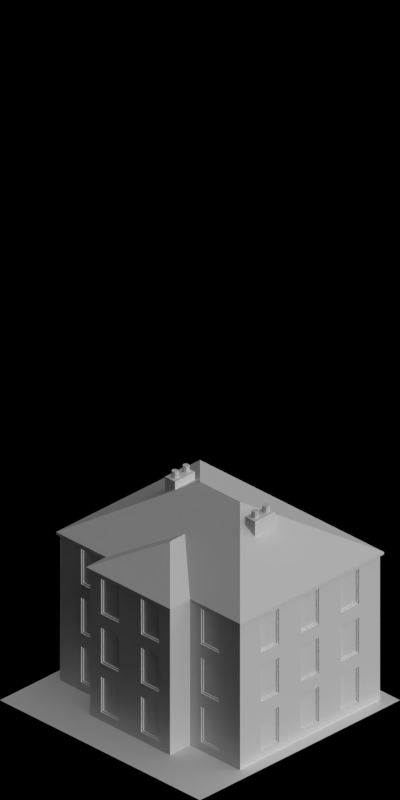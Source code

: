 # Source: 1549-1523.blend  (saved by Blender 2.63.0; exported with 4.5.12 LTS)
import bpy
from mathutils import Matrix  # noqa: F401  (used for matrix-valued properties, if any)

bpy.ops.wm.read_factory_settings(use_empty=True)
scene = bpy.context.scene
scene.name = 'Scene'

# ---- collections
col_collection_1 = bpy.data.collections.new('Collection 1'); scene.collection.children.link(col_collection_1)

# ---- materials (node trees are filled in below, after node groups)
mat_mud_normal = bpy.data.materials.new('Mud_Normal')
mat_shadeless_black = bpy.data.materials.new('Shadeless_Black')
mat_concrete_normalpaving = bpy.data.materials.new('Concrete_NormalPaving')
mat_grass_temperate = bpy.data.materials.new('Grass_Temperate')
mat_brickwall_red1 = bpy.data.materials.new('BrickWall_red1')
mat_glass_opaque = bpy.data.materials.new('Glass_Opaque')
mat_brickwall_beige = bpy.data.materials.new('BrickWall_Beige')
mat_brick_beige2 = bpy.data.materials.new('Brick_Beige2')
mat_special_shadowonlybackground = bpy.data.materials.new('Special_ShadowOnlyBackground')
mat_brick_red4 = bpy.data.materials.new('Brick_Red4')
mat_tiles_red = bpy.data.materials.new('Tiles_Red')

# ---- material node trees

# ---- world
world_world = bpy.data.worlds.new('World'); scene.world = world_world
world_world.color = (0.0, 0.0, 0.0)
world_world.use_sun_shadow = False
world_world.sun_shadow_jitter_overblur = 0.0
world_world.cycles.sampling_method = 'MANUAL'
world_world.cycles.sample_map_resolution = 256
world_world.light_settings.ao_factor = 0.5

# ---- cameras
cam_camera = bpy.data.cameras.new('Camera')
cam_camera.type = 'ORTHO'
cam_camera.clip_start = 0.001
cam_camera.clip_end = 100.0
cam_camera.lens = 35.0
cam_camera.sensor_width = 32.0
cam_camera.sensor_height = 18.0
cam_camera.ortho_scale = 5.656
cam_camera.dof.focus_distance = 0.0
cam_camera.dof.aperture_fstop = 128.0

# ---- lights
light_lamp_004 = bpy.data.lights.new('Lamp.004', 'SUN')
light_lamp_004.transmission_factor = 0.0
light_lamp_004.cutoff_distance = 30.0
light_lamp_004.angle = 1.571
light_lamp_004.energy = 1.0
light_lamp_004.shadow_buffer_clip_start = 1.001
light_lamp_004.shadow_soft_size = 1.0
light_lamp_004.shadow_cascade_max_distance = 1000.0
light_lamp_004.cycles.use_multiple_importance_sampling = False
light_lamp_003 = bpy.data.lights.new('Lamp.003', 'SUN')
light_lamp_003.transmission_factor = 0.0
light_lamp_003.cutoff_distance = 30.0
light_lamp_003.use_shadow = False
light_lamp_003.angle = 1.571
light_lamp_003.energy = 1.0
light_lamp_003.shadow_buffer_clip_start = 1.001
light_lamp_003.shadow_soft_size = 1.0
light_lamp_003.shadow_cascade_max_distance = 1000.0
light_lamp_003.cycles.use_multiple_importance_sampling = False

# ---- meshes
me_plane_017 = bpy.data.meshes.new('Plane.017')
me_plane_017.from_pydata([(1.0, -1.0, 0.0), (-1.0, -1.0, 0.0), (1.0, 1.0, 0.0), (-1.0, 1.0, 0.0), (0.5, -1.0, 0.0), (0.5, 1.0, 0.0), (1.0, 0.3975, 0.0), (-1.0, 0.9, 0.0), (1.0, 0.9, 0.0), (0.5, 0.9, 0.0), (-0.9, 0.9, 0.0), (-0.9, -1.0, 0.0), (-0.9, 1.0, 0.0), (-1.0, 0.3975, 0.0), (0.5, 0.3975, 0.0), (-0.9, -0.9, 0.0), (1.0, -0.9, 0.0), (0.5, -0.9, 0.0), (-1.0, -0.9, 0.0), (0.7, -1.0, 0.0), (0.7, 1.0, 0.0), (0.7, 0.9, 0.0), (0.7, -0.9, 0.0), (1.0, -0.4025, 0.0), (-1.0, -0.4025, 0.0), (0.5, -0.4025, 0.0), (-0.9, -0.4025, 0.0), (0.7, -0.4025, 0.0), (-0.9, 0.3975, 0.0), (0.7, 0.3975, 0.0), (0.5, -0.8, 0.0), (-0.9, -0.8, 0.0), (-1.0, -0.8, 0.0), (1.0, -0.8, 0.0), (0.7, -0.8, 0.0), (1.0, 0.4975, 0.0), (-1.0, 0.4975, 0.0), (0.5, 0.4975, 0.0), (-0.9, 0.4975, 0.0), (0.6, -1.0, 0.0), (0.5, -0.5025, 0.0), (0.7, 0.8, 0.0), (0.9, 1.0, 0.0), (0.9, -0.9, 0.0), (0.9, 0.9, 0.0), (0.9, -0.5025, 0.0), (0.6, -0.5025, 0.0), (0.6, 0.4975, 0.0), (0.6, 0.8, 0.0), (0.6, -0.8, 0.0), (0.6, 0.3975, 0.0), (0.7, 0.4975, 0.0), (0.9, -1.0, 0.0), (1.0, 0.8, 0.0), (-1.0, 0.8, 0.0), (0.5, 0.8, 0.0), (-0.9, 0.8, 0.0), (0.6, 1.0, 0.0), (0.6, -0.9, 0.0), (0.6, -0.4025, 0.0), (0.6, 0.9, 0.0), (0.7, -0.5025, 0.0), (0.9, 0.8, 0.0), (0.9, 0.4975, 0.0), (0.9, -0.8, 0.0), (0.9, -0.4025, 0.0), (0.9, 0.3975, 0.0), (-0.9, -0.5025, 0.0), (-1.0, -0.5025, 0.0), (1.0, -0.5025, 0.0)], [], [(10, 12, 3, 7), (60, 57, 5, 9), (56, 10, 7, 54), (9, 5, 12, 10), (48, 60, 9, 55), (55, 9, 10, 56), (11, 15, 18, 1), (52, 43, 22, 19), (39, 58, 17, 4), (62, 44, 21, 41), (4, 17, 15, 11), (67, 26, 24, 68), (44, 42, 20, 21), (46, 59, 25, 40), (45, 65, 27, 61), (25, 14, 28, 26), (40, 25, 26, 67), (65, 66, 29, 27), (26, 28, 13, 24), (59, 50, 14, 25), (15, 31, 32, 18), (58, 49, 30, 17), (43, 64, 34, 22), (17, 30, 31, 15), (28, 38, 36, 13), (66, 63, 51, 29), (47, 48, 55, 37), (51, 41, 48, 47), (27, 29, 50, 59), (14, 37, 38, 28), (63, 62, 41, 51), (50, 47, 37, 14), (61, 27, 59, 46), (29, 51, 47, 50), (37, 55, 56, 38), (38, 56, 54, 36), (41, 21, 60, 48), (19, 22, 58, 39), (22, 34, 49, 58), (21, 20, 57, 60), (0, 16, 43, 52), (23, 6, 66, 65), (49, 46, 40, 30), (16, 33, 64, 43), (8, 2, 42, 44), (69, 23, 65, 45), (33, 69, 45, 64), (35, 53, 62, 63), (6, 35, 63, 66), (53, 8, 44, 62), (64, 45, 61, 34), (31, 67, 68, 32), (34, 61, 46, 49), (30, 40, 67, 31)])
me_plane_017.polygons.foreach_set('material_index', [0, 0, 0, 0, 0, 1, 0, 0, 0, 0, 0, 0, 0, 0, 0, 1, 1, 0, 0, 1, 0, 0, 0, 1, 0, 0, 0, 0, 1, 1, 0, 0, 0, 0, 1, 0, 0, 0, 0, 0, 0, 0, 0, 0, 0, 0, 0, 0, 0, 0, 0, 0, 0, 1])
me_plane_017.materials.append(mat_mud_normal)
me_plane_017.materials.append(mat_shadeless_black)
me_plane_017.use_remesh_preserve_volume = False
me_plane_017.use_remesh_preserve_attributes = False
me_plane_017.use_mirror_vertex_groups = False
me_plane_017.update()
me_plane_016 = bpy.data.meshes.new('Plane.016')
me_plane_016.from_pydata([(1.0, -1.0, 0.0), (-1.0, -1.0, 0.0), (1.0, 1.0, 0.0), (-1.0, 1.0, 0.0), (0.5, -1.0, 0.0), (0.5, 1.0, 0.0), (1.0, 0.3975, 0.0), (-1.0, 0.9, 0.0), (1.0, 0.9, 0.0), (0.5, 0.9, 0.0), (-0.9, 0.9, 0.0), (-0.9, -1.0, 0.0), (-0.9, 1.0, 0.0), (-1.0, 0.3975, 0.0), (0.5, 0.3975, 0.0), (-0.9, -0.9, 0.0), (1.0, -0.9, 0.0), (0.5, -0.9, 0.0), (-1.0, -0.9, 0.0), (0.7, -1.0, 0.0), (0.7, 1.0, 0.0), (0.7, 0.9, 0.0), (0.7, -0.9, 0.0), (1.0, -0.4025, 0.0), (-1.0, -0.4025, 0.0), (0.5, -0.4025, 0.0), (-0.9, -0.4025, 0.0), (0.7, -0.4025, 0.0), (-0.9, 0.3975, 0.0), (0.7, 0.3975, 0.0), (0.5, -0.8, 0.0), (-0.9, -0.8, 0.0), (-1.0, -0.8, 0.0), (1.0, -0.8, 0.0), (0.7, -0.8, 0.0), (1.0, 0.4975, 0.0), (-1.0, 0.4975, 0.0), (0.5, 0.4975, 0.0), (-0.9, 0.4975, 0.0), (0.6, -1.0, 0.0), (0.5, -0.5025, 0.0), (0.7, 0.8, 0.0), (0.9, 1.0, 0.0), (0.9, -0.9, 0.0), (0.9, 0.9, 0.0), (0.9, -0.5025, 0.0), (0.6, -0.5025, 0.0), (0.6, 0.4975, 0.0), (0.6, 0.8, 0.0), (0.6, -0.8, 0.0), (0.6, 0.3975, 0.0), (0.7, 0.4975, 0.0), (0.9, -1.0, 0.0), (1.0, 0.8, 0.0), (-1.0, 0.8, 0.0), (0.5, 0.8, 0.0), (-0.9, 0.8, 0.0), (0.6, 1.0, 0.0), (0.6, -0.9, 0.0), (0.6, -0.4025, 0.0), (0.6, 0.9, 0.0), (0.7, -0.5025, 0.0), (0.9, 0.8, 0.0), (0.9, 0.4975, 0.0), (0.9, -0.8, 0.0), (0.9, -0.4025, 0.0), (0.9, 0.3975, 0.0), (-0.9, -0.5025, 0.0), (-1.0, -0.5025, 0.0), (1.0, -0.5025, 0.0)], [], [(10, 12, 3, 7), (60, 57, 5, 9), (56, 10, 7, 54), (9, 5, 12, 10), (48, 60, 9, 55), (55, 9, 10, 56), (11, 15, 18, 1), (52, 43, 22, 19), (39, 58, 17, 4), (62, 44, 21, 41), (4, 17, 15, 11), (67, 26, 24, 68), (44, 42, 20, 21), (46, 59, 25, 40), (45, 65, 27, 61), (25, 14, 28, 26), (40, 25, 26, 67), (65, 66, 29, 27), (26, 28, 13, 24), (59, 50, 14, 25), (15, 31, 32, 18), (58, 49, 30, 17), (43, 64, 34, 22), (17, 30, 31, 15), (28, 38, 36, 13), (66, 63, 51, 29), (47, 48, 55, 37), (51, 41, 48, 47), (27, 29, 50, 59), (14, 37, 38, 28), (63, 62, 41, 51), (50, 47, 37, 14), (61, 27, 59, 46), (29, 51, 47, 50), (37, 55, 56, 38), (38, 56, 54, 36), (41, 21, 60, 48), (19, 22, 58, 39), (22, 34, 49, 58), (21, 20, 57, 60), (0, 16, 43, 52), (23, 6, 66, 65), (49, 46, 40, 30), (16, 33, 64, 43), (8, 2, 42, 44), (69, 23, 65, 45), (33, 69, 45, 64), (35, 53, 62, 63), (6, 35, 63, 66), (53, 8, 44, 62), (64, 45, 61, 34), (31, 67, 68, 32), (34, 61, 46, 49), (30, 40, 67, 31)])
me_plane_016.polygons.foreach_set('material_index', [0, 0, 0, 0, 0, 1, 0, 0, 0, 2, 0, 0, 0, 0, 0, 1, 1, 0, 0, 1, 0, 0, 2, 1, 0, 0, 0, 2, 1, 1, 2, 0, 0, 0, 1, 0, 2, 0, 2, 0, 0, 0, 0, 0, 0, 0, 0, 0, 0, 0, 2, 0, 2, 1])
me_plane_016.materials.append(mat_concrete_normalpaving)
me_plane_016.materials.append(mat_shadeless_black)
me_plane_016.materials.append(mat_mud_normal)
me_plane_016.use_remesh_preserve_volume = False
me_plane_016.use_remesh_preserve_attributes = False
me_plane_016.use_mirror_vertex_groups = False
me_plane_016.update()
me_plane_012 = bpy.data.meshes.new('Plane.012')
me_plane_012.from_pydata([(1.0, -1.0, 0.0), (-1.0, -1.0, 0.0), (1.0, 1.0, 0.0), (-1.0, 1.0, 0.0), (0.5, -1.0, 0.0), (0.5, 1.0, 0.0), (1.0, 0.3975, 0.0), (-1.0, 0.9, 0.0), (1.0, 0.9, 0.0), (0.5, 0.9, 0.0), (-0.9, 0.9, 0.0), (-0.9, -1.0, 0.0), (-0.9, 1.0, 0.0), (-1.0, 0.3975, 0.0), (0.5, 0.3975, 0.0), (-0.9, -0.9, 0.0), (1.0, -0.9, 0.0), (0.5, -0.9, 0.0), (-1.0, -0.9, 0.0), (0.7, -1.0, 0.0), (0.7, 1.0, 0.0), (0.7, 0.9, 0.0), (0.7, -0.9, 0.0), (1.0, -0.4025, 0.0), (-1.0, -0.4025, 0.0), (0.5, -0.4025, 0.0), (-0.9, -0.4025, 0.0), (0.7, -0.4025, 0.0), (-0.9, 0.3975, 0.0), (0.7, 0.3975, 0.0), (0.5, -0.8, 0.0), (-0.9, -0.8, 0.0), (-1.0, -0.8, 0.0), (1.0, -0.8, 0.0), (0.7, -0.8, 0.0), (1.0, 0.4975, 0.0), (-1.0, 0.4975, 0.0), (0.5, 0.4975, 0.0), (-0.9, 0.4975, 0.0), (0.6, -1.0, 0.0), (0.5, -0.5025, 0.0), (0.7, 0.8, 0.0), (0.9, 1.0, 0.0), (0.9, -0.9, 0.0), (0.9, 0.9, 0.0), (0.9, -0.5025, 0.0), (0.6, -0.5025, 0.0), (0.6, 0.4975, 0.0), (0.6, 0.8, 0.0), (0.6, -0.8, 0.0), (0.6, 0.3975, 0.0), (0.7, 0.4975, 0.0), (0.9, -1.0, 0.0), (1.0, 0.8, 0.0), (-1.0, 0.8, 0.0), (0.5, 0.8, 0.0), (-0.9, 0.8, 0.0), (0.6, 1.0, 0.0), (0.6, -0.9, 0.0), (0.6, -0.4025, 0.0), (0.6, 0.9, 0.0), (0.7, -0.5025, 0.0), (0.9, 0.8, 0.0), (0.9, 0.4975, 0.0), (0.9, -0.8, 0.0), (0.9, -0.4025, 0.0), (0.9, 0.3975, 0.0), (-0.9, -0.5025, 0.0), (-1.0, -0.5025, 0.0), (1.0, -0.5025, 0.0)], [], [(10, 12, 3, 7), (60, 57, 5, 9), (56, 10, 7, 54), (9, 5, 12, 10), (48, 60, 9, 55), (55, 9, 10, 56), (11, 15, 18, 1), (52, 43, 22, 19), (39, 58, 17, 4), (62, 44, 21, 41), (4, 17, 15, 11), (67, 26, 24, 68), (44, 42, 20, 21), (46, 59, 25, 40), (45, 65, 27, 61), (25, 14, 28, 26), (40, 25, 26, 67), (65, 66, 29, 27), (26, 28, 13, 24), (59, 50, 14, 25), (15, 31, 32, 18), (58, 49, 30, 17), (43, 64, 34, 22), (17, 30, 31, 15), (28, 38, 36, 13), (66, 63, 51, 29), (47, 48, 55, 37), (51, 41, 48, 47), (27, 29, 50, 59), (14, 37, 38, 28), (63, 62, 41, 51), (50, 47, 37, 14), (61, 27, 59, 46), (29, 51, 47, 50), (37, 55, 56, 38), (38, 56, 54, 36), (41, 21, 60, 48), (19, 22, 58, 39), (22, 34, 49, 58), (21, 20, 57, 60), (0, 16, 43, 52), (23, 6, 66, 65), (49, 46, 40, 30), (16, 33, 64, 43), (8, 2, 42, 44), (69, 23, 65, 45), (33, 69, 45, 64), (35, 53, 62, 63), (6, 35, 63, 66), (53, 8, 44, 62), (64, 45, 61, 34), (31, 67, 68, 32), (34, 61, 46, 49), (30, 40, 67, 31)])
me_plane_012.polygons.foreach_set('material_index', [0, 0, 0, 0, 0, 1, 0, 0, 0, 2, 0, 0, 0, 0, 0, 1, 1, 0, 0, 1, 0, 0, 2, 1, 0, 0, 0, 2, 1, 1, 2, 0, 0, 0, 1, 0, 2, 0, 2, 0, 0, 0, 0, 0, 0, 0, 0, 0, 0, 0, 2, 0, 2, 1])
me_plane_012.materials.append(mat_concrete_normalpaving)
me_plane_012.materials.append(mat_shadeless_black)
me_plane_012.materials.append(mat_grass_temperate)
me_plane_012.use_remesh_preserve_volume = False
me_plane_012.use_remesh_preserve_attributes = False
me_plane_012.use_mirror_vertex_groups = False
me_plane_012.update()
me_plane_010 = bpy.data.meshes.new('Plane.010')
me_plane_010.from_pydata([(0.03, 0.17, 0.0), (5.471e-07, 0.17, 0.0), (0.03, -0.03, 0.0), (4.644e-07, -0.03, 0.0), (4.644e-07, -0.03, 0.4), (0.03, -0.03, 0.4), (5.471e-07, 0.17, 0.4), (0.03, 0.17, 0.4)], [], [(1, 3, 2, 0), (3, 1, 6, 4), (4, 5, 2, 3), (5, 7, 0, 2), (6, 7, 5, 4), (6, 1, 0, 7)])
me_plane_010.materials.append(mat_brickwall_red1)
me_plane_010.use_remesh_preserve_volume = False
me_plane_010.use_remesh_preserve_attributes = False
me_plane_010.use_mirror_vertex_groups = False
me_plane_010.update()
me_plane_003 = bpy.data.meshes.new('Plane.003')
me_plane_003.from_pydata([(0.4, -0.03, -2.235e-08), (1.808e-07, -0.03, -2.235e-08), (1.788e-07, 5.96e-07, -2.235e-08), (0.4, 5.937e-07, -2.235e-08), (0.4, -0.03, 0.4), (1.808e-07, -0.03, 0.4), (1.788e-07, 5.96e-07, 0.4), (0.4, 5.937e-07, 0.4), (0.1, -0.03, 0.4), (0.1, -0.03, -2.235e-08), (0.1, 5.949e-07, 0.4), (0.1, 5.949e-07, -2.235e-08), (0.3, 5.949e-07, 0.06), (0.3, -0.03, 0.06), (0.4, -0.03, 0.06), (0.1, 5.949e-07, 0.06), (0.1, -0.03, 0.37), (0.1, 5.949e-07, 0.37), (0.3, -0.03, 0.37), (0.3, 5.949e-07, 0.37), (0.28, -0.009999, 0.08), (0.12, -0.009999, 0.08), (0.12, -0.009999, 0.35), (0.28, -0.009999, 0.35), (1.808e-07, -0.03, 0.37), (0.4, -0.03, 0.37), (1.788e-07, 5.96e-07, 0.37), (0.4, 5.937e-07, 0.37), (0.3, 5.949e-07, -2.235e-08), (0.3, -0.03, 0.4), (0.3, 5.949e-07, 0.4), (0.3, -0.03, -2.235e-08), (0.29, 9.502e-07, 0.07), (0.11, 9.524e-07, 0.07), (0.11, 9.524e-07, 0.36), (0.29, 9.502e-07, 0.36), (0.29, -0.009999, 0.07), (0.11, -0.009999, 0.07), (0.11, -0.009999, 0.36), (0.29, -0.009999, 0.36), (0.1, -0.03, 0.06), (0.4, 5.937e-07, 0.06), (1.788e-07, 5.96e-07, 0.06), (1.808e-07, -0.03, 0.06), (0.28, -0.02, 0.08), (0.12, -0.02, 0.08), (0.12, -0.02, 0.35), (0.28, -0.02, 0.35)], [], [(40, 43, 1, 9), (43, 42, 2, 1), (12, 41, 3, 28), (41, 14, 0, 3), (9, 1, 2, 11), (10, 6, 5, 8), (13, 40, 9, 31), (42, 15, 11, 2), (31, 9, 11, 28), (30, 10, 8, 29), (5, 6, 26, 24), (0, 31, 28, 3), (7, 30, 29, 4), (8, 5, 24, 16), (14, 13, 31, 0), (4, 29, 18, 25), (15, 12, 28, 11), (7, 4, 25, 27), (29, 8, 16, 18), (10, 30, 19, 17), (30, 7, 27, 19), (6, 10, 17, 26), (32, 33, 37, 36), (32, 35, 19, 12), (24, 26, 42, 43), (44, 47, 23, 20), (23, 22, 38, 39), (26, 17, 15, 42), (37, 38, 22, 21), (12, 15, 33, 32), (25, 18, 13, 14), (18, 16, 40, 13), (16, 24, 43, 40), (21, 22, 46, 45), (19, 27, 41, 12), (15, 17, 34, 33), (27, 25, 14, 41), (39, 38, 34, 35), (20, 21, 45, 44), (35, 34, 17, 19), (36, 39, 35, 32), (47, 46, 22, 23), (46, 47, 44, 45), (36, 37, 21, 20), (33, 34, 38, 37), (20, 23, 39, 36)])
me_plane_003.polygons.foreach_set('material_index', [0, 0, 0, 0, 0, 0, 0, 0, 0, 0, 0, 0, 0, 0, 0, 0, 0, 0, 0, 0, 0, 0, 0, 0, 0, 0, 0, 0, 0, 0, 0, 0, 0, 0, 0, 0, 0, 0, 0, 0, 0, 0, 1, 0, 0, 0])
me_plane_003.materials.append(mat_brickwall_red1)
me_plane_003.materials.append(mat_glass_opaque)
me_plane_003.use_remesh_preserve_volume = False
me_plane_003.use_remesh_preserve_attributes = False
me_plane_003.use_mirror_vertex_groups = False
me_plane_003.update()
me_plane_008 = bpy.data.meshes.new('Plane.008')
me_plane_008.from_pydata([(0.4, -0.03, -2.235e-08), (1.808e-07, -0.03, -2.235e-08), (1.788e-07, 5.96e-07, -2.235e-08), (0.4, 5.937e-07, -2.235e-08), (0.4, -0.03, 0.4), (1.808e-07, -0.03, 0.4), (1.788e-07, 5.96e-07, 0.4), (0.4, 5.937e-07, 0.4), (0.1, -0.03, 0.4), (0.1, -0.03, -2.235e-08), (0.1, 5.949e-07, 0.4), (0.1, 5.949e-07, -2.235e-08), (0.3, 5.949e-07, 0.06), (0.3, -0.03, 0.06), (0.4, -0.03, 0.06), (0.1, 5.949e-07, 0.06), (0.1, -0.03, 0.37), (0.1, 5.949e-07, 0.37), (0.3, -0.03, 0.37), (0.3, 5.949e-07, 0.37), (0.28, -0.009999, 0.08), (0.12, -0.009999, 0.08), (0.12, -0.009999, 0.35), (0.28, -0.009999, 0.35), (1.808e-07, -0.03, 0.37), (0.4, -0.03, 0.37), (1.788e-07, 5.96e-07, 0.37), (0.4, 5.937e-07, 0.37), (0.3, 5.949e-07, -2.235e-08), (0.3, -0.03, 0.4), (0.3, 5.949e-07, 0.4), (0.3, -0.03, -2.235e-08), (0.29, 9.502e-07, 0.07), (0.11, 9.524e-07, 0.07), (0.11, 9.524e-07, 0.36), (0.29, 9.502e-07, 0.36), (0.29, -0.009999, 0.07), (0.11, -0.009999, 0.07), (0.11, -0.009999, 0.36), (0.29, -0.009999, 0.36), (0.1, -0.03, 0.06), (0.4, 5.937e-07, 0.06), (1.788e-07, 5.96e-07, 0.06), (1.808e-07, -0.03, 0.06), (0.28, -0.02, 0.08), (0.12, -0.02, 0.08), (0.12, -0.02, 0.35), (0.28, -0.02, 0.35)], [], [(40, 43, 1, 9), (43, 42, 2, 1), (12, 41, 3, 28), (41, 14, 0, 3), (9, 1, 2, 11), (10, 6, 5, 8), (13, 40, 9, 31), (42, 15, 11, 2), (31, 9, 11, 28), (30, 10, 8, 29), (5, 6, 26, 24), (0, 31, 28, 3), (7, 30, 29, 4), (8, 5, 24, 16), (14, 13, 31, 0), (4, 29, 18, 25), (15, 12, 28, 11), (7, 4, 25, 27), (29, 8, 16, 18), (10, 30, 19, 17), (30, 7, 27, 19), (6, 10, 17, 26), (32, 33, 37, 36), (32, 35, 19, 12), (24, 26, 42, 43), (44, 47, 23, 20), (23, 22, 38, 39), (26, 17, 15, 42), (37, 38, 22, 21), (12, 15, 33, 32), (25, 18, 13, 14), (18, 16, 40, 13), (16, 24, 43, 40), (21, 22, 46, 45), (19, 27, 41, 12), (15, 17, 34, 33), (27, 25, 14, 41), (39, 38, 34, 35), (20, 21, 45, 44), (35, 34, 17, 19), (36, 39, 35, 32), (47, 46, 22, 23), (46, 47, 44, 45), (36, 37, 21, 20), (33, 34, 38, 37), (20, 23, 39, 36)])
me_plane_008.polygons.foreach_set('material_index', [0, 0, 0, 0, 0, 0, 0, 0, 0, 0, 0, 0, 0, 0, 0, 0, 0, 0, 0, 0, 0, 0, 0, 0, 0, 0, 0, 0, 0, 0, 0, 0, 0, 0, 0, 0, 0, 0, 0, 0, 0, 0, 1, 0, 0, 0])
me_plane_008.materials.append(mat_brickwall_beige)
me_plane_008.materials.append(mat_glass_opaque)
me_plane_008.use_remesh_preserve_volume = False
me_plane_008.use_remesh_preserve_attributes = False
me_plane_008.use_mirror_vertex_groups = False
me_plane_008.update()
me_plane_009 = bpy.data.meshes.new('Plane.009')
me_plane_009.from_pydata([(0.1, -0.03, -5.96e-08), (0.1, 7.47e-08, -5.96e-08), (0.03, -0.03, -5.96e-08), (0.03, 6.427e-08, -5.96e-08), (-5.364e-07, -0.03, -5.96e-08), (-5.439e-07, 5.806e-08, -5.96e-08), (0.03, -0.1, -5.96e-08), (-5.215e-07, -0.1, -5.96e-08), (-5.215e-07, -0.1, 0.4), (0.03, -0.1, 0.4), (-5.439e-07, 5.806e-08, 0.4), (-5.364e-07, -0.03, 0.4), (0.03, 6.427e-08, 0.4), (0.03, -0.03, 0.4), (0.1, 7.47e-08, 0.4), (0.1, -0.03, 0.4)], [], [(1, 3, 2, 0), (3, 5, 4, 2), (4, 7, 6, 2), (10, 11, 4, 5), (14, 12, 3, 1), (7, 4, 11, 8), (13, 15, 0, 2), (12, 10, 5, 3), (1, 0, 15, 14), (8, 9, 6, 7), (9, 13, 2, 6), (11, 13, 9, 8), (12, 13, 11, 10), (14, 15, 13, 12)])
me_plane_009.materials.append(mat_brick_beige2)
me_plane_009.use_remesh_preserve_volume = False
me_plane_009.use_remesh_preserve_attributes = False
me_plane_009.use_mirror_vertex_groups = False
me_plane_009.update()
me_plane_015 = bpy.data.meshes.new('Plane.015')
me_plane_015.from_pydata([(1.0, -1.0, 0.0), (-1.0, -1.0, 0.0), (1.0, 1.0, 0.0), (-1.0, 1.0, 0.0)], [], [(0, 2, 3, 1)])
me_plane_015.materials.append(mat_special_shadowonlybackground)
me_plane_015.use_remesh_preserve_volume = False
me_plane_015.use_remesh_preserve_attributes = False
me_plane_015.use_mirror_vertex_groups = False
me_plane_015.update()
me_plane = bpy.data.meshes.new('Plane')
me_plane.from_pydata([(0.67, -0.87, 0.01), (-0.67, -0.87, 0.01), (0.67, 0.87, 0.01), (-0.67, 0.87, 0.01), (0.67, -0.87, -0.02), (-0.67, -0.87, -0.02), (0.67, 0.87, -0.02), (-0.67, 0.87, -0.02), (-0.67, -0.37, 0.01), (0.67, -0.37, 0.01), (-0.67, -0.37, -0.02), (0.67, -0.37, -0.02), (-0.67, 0.37, -0.02), (-0.67, 0.37, 0.01), (0.67, 0.37, -0.02), (0.67, 0.37, 0.01), (0.87, -0.37, 0.01), (0.87, -0.37, -0.02), (0.87, 0.37, -0.02), (0.87, 0.37, 0.01)], [], [(9, 0, 1, 8), (11, 10, 5, 4), (4, 5, 1, 0), (2, 3, 7, 6), (8, 1, 5, 10), (15, 2, 6, 14), (15, 9, 8, 13), (14, 12, 10, 11), (13, 8, 10, 12), (0, 9, 11, 4), (19, 16, 9, 15), (6, 7, 12, 14), (2, 15, 13, 3), (3, 13, 12, 7), (16, 17, 11, 9), (16, 19, 18, 17), (14, 11, 17, 18), (15, 14, 18, 19)])
me_plane.use_remesh_preserve_volume = False
me_plane.use_remesh_preserve_attributes = False
me_plane.use_mirror_vertex_groups = False
me_plane.update()
me_cube = bpy.data.meshes.new('Cube')
me_cube.from_pydata([(-0.1, -0.05, 2.3), (-0.1, 0.05, 2.3), (0.1, 0.05, 2.3), (0.1, -0.05, 2.3), (-0.1, -0.05, 2.8), (-0.1, 0.05, 2.8), (0.1, 0.05, 2.8), (0.1, -0.05, 2.8), (-0.06, 0.025, 2.8), (-0.06, 0.025, 2.85), (-0.04232, 0.01768, 2.8), (-0.04232, 0.01768, 2.85), (-0.035, -1.093e-09, 2.8), (-0.035, -1.093e-09, 2.85), (-0.04232, -0.01768, 2.8), (-0.04232, -0.01768, 2.85), (-0.06, -0.025, 2.8), (-0.06, -0.025, 2.85), (-0.07768, -0.01768, 2.8), (-0.07768, -0.01768, 2.85), (-0.085, 2.981e-10, 2.8), (-0.085, 2.981e-10, 2.85), (-0.07768, 0.01768, 2.8), (-0.07768, 0.01768, 2.85), (0.05, 0.025, 2.8), (0.05, 0.025, 2.85), (0.06768, 0.01768, 2.8), (0.06768, 0.01768, 2.85), (0.075, -1.093e-09, 2.8), (0.075, -1.093e-09, 2.85), (0.06768, -0.01768, 2.8), (0.06768, -0.01768, 2.85), (0.05, -0.025, 2.8), (0.05, -0.025, 2.85), (0.03232, -0.01768, 2.8), (0.03232, -0.01768, 2.85), (0.025, 2.981e-10, 2.8), (0.025, 2.981e-10, 2.85), (0.03232, 0.01768, 2.8), (0.03232, 0.01768, 2.85)], [], [(4, 5, 1, 0), (5, 6, 2, 1), (6, 7, 3, 2), (7, 4, 0, 3), (0, 1, 2, 3), (7, 6, 5, 4), (8, 9, 11, 10), (10, 11, 13, 12), (12, 13, 15, 14), (14, 15, 17, 16), (16, 17, 19, 18), (18, 19, 21, 20), (11, 9, 23, 21, 19, 17, 15, 13), (22, 23, 9, 8), (20, 21, 23, 22), (8, 10, 12, 14, 16, 18, 20, 22), (24, 25, 27, 26), (26, 27, 29, 28), (28, 29, 31, 30), (30, 31, 33, 32), (32, 33, 35, 34), (34, 35, 37, 36), (27, 25, 39, 37, 35, 33, 31, 29), (38, 39, 25, 24), (36, 37, 39, 38), (24, 26, 28, 30, 32, 34, 36, 38)])
me_cube.polygons.foreach_set('material_index', [0, 0, 0, 0, 0, 0, 1, 1, 1, 1, 1, 1, 1, 1, 1, 1, 1, 1, 1, 1, 1, 1, 1, 1, 1, 1])
me_cube.materials.append(mat_brickwall_red1)
me_cube.materials.append(mat_brick_red4)
me_cube.use_remesh_preserve_volume = False
me_cube.use_remesh_preserve_attributes = False
me_cube.use_mirror_vertex_groups = False
me_cube.update()
me_plane_007 = bpy.data.meshes.new('Plane.007')
me_plane_007.from_pydata([(0.72, -0.92, -0.01), (-0.72, -0.92, -0.01), (0.72, 0.92, -0.01), (-0.72, 0.92, -0.01), (6.04e-09, -0.92, -0.01), (-6.04e-09, 0.92, -0.01), (-0.72, 0.92, 0.01), (0.72, 0.92, 0.01), (-0.72, -0.92, 0.01), (0.72, -0.92, 0.01), (-6.04e-09, 0.92, 0.01), (6.04e-09, -0.92, 0.01), (0.92, 6.564e-08, -0.01), (0.0, -1.947e-07, 0.2), (0.92, 0.42, -0.01), (0.92, -0.42, -0.01), (-2.265e-08, 0.42, -0.01), (2.265e-08, -0.42, -0.01), (0.92, 0.42, 0.01), (0.92, -0.42, 0.01), (-2.265e-08, 0.42, 0.01), (2.265e-08, -0.42, 0.01), (0.92, 6.564e-08, 0.01), (0.0, -1.947e-07, 0.22), (0.5, 9.735e-08, 0.2), (0.5, -0.42, -0.01), (0.5, 0.42, -0.01), (0.5, -0.42, 0.01), (0.5, 0.42, 0.01), (0.5, 9.735e-08, 0.22), (-0.72, 0.2, -0.01), (0.72, 0.2, -0.01), (-6.04e-08, 0.2, 0.4), (0.72, 0.2, 0.01), (-0.72, 0.2, 0.01), (-6.04e-08, 0.2, 0.42), (-0.72, -0.2, -0.01), (6.04e-08, -0.2, 0.4), (-0.72, -0.2, 0.01), (6.04e-08, -0.2, 0.42), (0.72, -0.2, -0.01), (0.72, -0.2, 0.01)], [], [(4, 1, 37), (40, 0, 37), (38, 8, 39), (41, 39, 9), (36, 1, 8, 38), (10, 7, 2, 5), (5, 3, 6, 10), (4, 0, 9, 11), (11, 8, 1, 4), (31, 2, 7, 33), (25, 17, 13, 24), (24, 13, 16, 26), (29, 28, 20, 23), (27, 29, 23, 21), (26, 16, 20, 28), (22, 19, 15, 12), (12, 14, 18, 22), (13, 17, 21, 23), (23, 20, 16, 13), (25, 15, 19, 27), (25, 24, 15), (12, 24, 14), (22, 18, 29), (22, 29, 19), (14, 26, 28, 18), (17, 25, 27, 21), (18, 28, 29), (24, 26, 14), (29, 27, 19), (24, 12, 15), (5, 32, 3), (31, 32, 2), (10, 6, 35), (10, 35, 7), (3, 30, 34, 6), (40, 31, 33, 41), (32, 37, 36, 30), (31, 40, 37, 32), (35, 34, 38, 39), (33, 35, 39, 41), (30, 36, 38, 34), (0, 40, 41, 9), (1, 36, 37), (8, 11, 39), (32, 30, 3), (39, 11, 9), (6, 34, 35), (35, 33, 7), (0, 4, 37), (32, 5, 2)])
me_plane_007.materials.append(mat_tiles_red)
me_plane_007.use_remesh_preserve_volume = False
me_plane_007.use_remesh_preserve_attributes = False
me_plane_007.use_mirror_vertex_groups = False
me_plane_007.update()

# ---- objects
ob_plane_051 = bpy.data.objects.new('Plane.051', me_plane_017)
ob_plane_041 = bpy.data.objects.new('Plane.041', me_plane_016)
ob_plane_034 = bpy.data.objects.new('Plane.034', me_plane_012)
ob_plane_049 = bpy.data.objects.new('Plane.049', me_plane_010)
ob_plane_048 = bpy.data.objects.new('Plane.048', me_plane_010)
ob_plane_047 = bpy.data.objects.new('Plane.047', me_plane_003)
ob_plane_046 = bpy.data.objects.new('Plane.046', me_plane_008)
ob_plane_045 = bpy.data.objects.new('Plane.045', me_plane_009)
ob_plane_044 = bpy.data.objects.new('Plane.044', me_plane_009)
ob_plane_043 = bpy.data.objects.new('Plane.043', me_plane_009)
ob_plane_042 = bpy.data.objects.new('Plane.042', me_plane_015)
ob_plane_040 = bpy.data.objects.new('Plane.040', me_plane)
ob_plane_039 = bpy.data.objects.new('Plane.039', me_plane_009)
ob_plane_038 = bpy.data.objects.new('Plane.038', me_plane_008)
ob_plane_037 = bpy.data.objects.new('Plane.037', me_plane_008)
ob_plane_036 = bpy.data.objects.new('Plane.036', me_plane_008)
ob_plane_035 = bpy.data.objects.new('Plane.035', me_plane_008)
ob_plane_033 = bpy.data.objects.new('Plane.033', me_plane)
ob_plane_032 = bpy.data.objects.new('Plane.032', me_plane)
ob_plane_031 = bpy.data.objects.new('Plane.031', me_plane)
ob_plane_015 = bpy.data.objects.new('Plane.015', me_plane)
ob_plane_030 = bpy.data.objects.new('Plane.030', me_plane_008)
ob_plane_029 = bpy.data.objects.new('Plane.029', me_plane_008)
ob_plane_028 = bpy.data.objects.new('Plane.028', me_plane_008)
ob_plane_027 = bpy.data.objects.new('Plane.027', me_plane_008)
ob_plane_026 = bpy.data.objects.new('Plane.026', me_plane_009)
ob_plane_025 = bpy.data.objects.new('Plane.025', me_plane)
ob_plane_023 = bpy.data.objects.new('Plane.023', me_plane)
ob_plane_022 = bpy.data.objects.new('Plane.022', me_plane_015)
ob_plane_021 = bpy.data.objects.new('Plane.021', me_plane_009)
ob_plane_019 = bpy.data.objects.new('Plane.019', me_plane_009)
ob_plane_016 = bpy.data.objects.new('Plane.016', me_plane_009)
ob_plane_014 = bpy.data.objects.new('Plane.014', me_plane_008)
ob_plane_013 = bpy.data.objects.new('Plane.013', me_plane_003)
ob_plane_012 = bpy.data.objects.new('Plane.012', me_plane_010)
ob_plane_011 = bpy.data.objects.new('Plane.011', me_plane_010)
ob_plane_009 = bpy.data.objects.new('Plane.009', me_plane_010)
ob_plane_007 = bpy.data.objects.new('Plane.007', me_plane_010)
ob_plane_006 = bpy.data.objects.new('Plane.006', me_plane_003)
ob_plane_004 = bpy.data.objects.new('Plane.004', me_plane_008)
ob_cube_001 = bpy.data.objects.new('Cube.001', me_cube)
ob_cube = bpy.data.objects.new('Cube', me_cube)
ob_plane_024 = bpy.data.objects.new('Plane.024', me_plane_007)
ob_plane_050 = bpy.data.objects.new('Plane.050', me_plane_009)
ob_plane_010 = bpy.data.objects.new('Plane.010', me_plane_009)
ob_plane_008 = bpy.data.objects.new('Plane.008', me_plane_009)
ob_plane_020 = bpy.data.objects.new('Plane.020', me_plane_015)
ob_plane_018 = bpy.data.objects.new('Plane.018', me_plane)
ob_plane_017 = bpy.data.objects.new('Plane.017', me_plane)
ob_plane_005 = bpy.data.objects.new('Plane.005', me_plane_009)
ob_plane_003 = bpy.data.objects.new('Plane.003', me_plane_008)
ob_plane_002 = bpy.data.objects.new('Plane.002', me_plane_008)
ob_plane_001 = bpy.data.objects.new('Plane.001', me_plane_008)
ob_plane_000 = bpy.data.objects.new('Plane.000', me_plane_008)
ob_rotationcontrol_001 = bpy.data.objects.new('RotationControl.001', None)
ob_cameratarget = bpy.data.objects.new('CameraTarget', None)
ob_camera = bpy.data.objects.new('Camera', cam_camera)
ob_lamp_001 = bpy.data.objects.new('Lamp.001', light_lamp_004)
ob_lamp = bpy.data.objects.new('Lamp', light_lamp_003)

# ---- transforms, parenting, visibility, modifiers, constraints
ob_plane_051.location = (0.0, 0.0, 0.0)
ob_plane_051.rotation_euler = (0.0, 0.0, 1.192e-07)
ob_plane_051.lineart.crease_threshold = 0.0
ob_plane_041.location = (-10.0, 0.0, 0.0)
ob_plane_041.rotation_euler = (0.0, 0.0, 1.192e-07)
ob_plane_041.lineart.crease_threshold = 0.0
ob_plane_034.location = (-20.0, 0.0, 0.0)
ob_plane_034.rotation_euler = (0.0, 0.0, 1.192e-07)
ob_plane_034.lineart.crease_threshold = 0.0
ob_plane_049.location = (-4.36, -0.4, 0.0)
ob_plane_049.rotation_euler = (0.0, 0.0, 1.571)
ob_plane_049.lineart.crease_threshold = 0.0
_m = ob_plane_049.modifiers.new('Array.001', 'ARRAY')
_m.constant_offset_displace = (0.0, 0.0, 0.0)
_m.relative_offset_displace = (0.0, 0.0, 1.0)
ob_plane_048.location = (-4.5, 0.4, 0.0)
ob_plane_048.rotation_euler = (0.0, 0.0, 4.712)
ob_plane_048.lineart.crease_threshold = 0.0
_m = ob_plane_048.modifiers.new('Array.001', 'ARRAY')
_m.constant_offset_displace = (0.0, 0.0, 0.0)
_m.relative_offset_displace = (0.0, 0.0, 1.0)
ob_plane_047.location = (-4.3, 0.4, 0.0)
ob_plane_047.rotation_euler = (0.0, 0.0, 4.712)
ob_plane_047.lineart.crease_threshold = 0.0
_m = ob_plane_047.modifiers.new('Array', 'ARRAY')
_m.constant_offset_displace = (0.0, 0.0, 0.0)
_m = ob_plane_047.modifiers.new('Array.001', 'ARRAY')
_m.count = 1
_m.constant_offset_displace = (0.0, 0.0, 0.0)
_m.relative_offset_displace = (0.0, 0.0, 1.0)
ob_plane_046.location = (-4.5, -0.4, 0.0)
ob_plane_046.rotation_euler = (0.0, 0.0, 4.712)
ob_plane_046.lineart.crease_threshold = 0.0
_m = ob_plane_046.modifiers.new('Array', 'ARRAY')
_m.count = 1
_m.constant_offset_displace = (0.0, 0.0, 0.0)
_m = ob_plane_046.modifiers.new('Array.001', 'ARRAY')
_m.count = 1
_m.constant_offset_displace = (0.0, 0.0, 0.0)
_m.relative_offset_displace = (0.0, 0.0, 1.0)
ob_plane_045.location = (-5.9, -0.9, 0.0)
ob_plane_045.rotation_euler = (0.0, 0.0, 1.571)
ob_plane_045.lineart.crease_threshold = 0.0
_m = ob_plane_045.modifiers.new('Array.001', 'ARRAY')
_m.constant_offset_displace = (0.0, 0.0, 0.0)
_m.relative_offset_displace = (0.0, 0.0, 1.0)
ob_plane_044.location = (-5.9, 0.9, 0.0)
ob_plane_044.rotation_euler = (0.0, 0.0, 4.768e-07)
ob_plane_044.lineart.crease_threshold = 0.0
_m = ob_plane_044.modifiers.new('Array.001', 'ARRAY')
_m.constant_offset_displace = (0.0, 0.0, 0.0)
_m.relative_offset_displace = (0.0, 0.0, 1.0)
ob_plane_043.location = (-4.5, -0.9, 0.0)
ob_plane_043.rotation_euler = (0.0, 0.0, 3.142)
ob_plane_043.lineart.crease_threshold = 0.0
_m = ob_plane_043.modifiers.new('Array.001', 'ARRAY')
_m.constant_offset_displace = (0.0, 0.0, 0.0)
_m.relative_offset_displace = (0.0, 0.0, 1.0)
ob_plane_042.location = (-5.0, -1.421e-14, 0.0)
ob_plane_042.rotation_euler = (0.0, 0.0, 1.192e-07)
ob_plane_042.lineart.crease_threshold = 0.0
ob_plane_040.location = (-5.2, -1.49e-08, 0.0)
ob_plane_040.rotation_euler = (0.0, 0.0, 1.192e-07)
ob_plane_040.lineart.crease_threshold = 0.0
ob_plane_039.location = (-4.5, 0.9, 0.0)
ob_plane_039.rotation_euler = (0.0, 0.0, 4.712)
ob_plane_039.lineart.crease_threshold = 0.0
_m = ob_plane_039.modifiers.new('Array.001', 'ARRAY')
_m.constant_offset_displace = (0.0, 0.0, 0.0)
_m.relative_offset_displace = (0.0, 0.0, 1.0)
ob_plane_038.location = (-5.8, 0.9, 0.0)
ob_plane_038.lineart.crease_threshold = 0.0
_m = ob_plane_038.modifiers.new('Array', 'ARRAY')
_m.count = 3
_m.constant_offset_displace = (0.0, 0.0, 0.0)
_m = ob_plane_038.modifiers.new('Array.001', 'ARRAY')
_m.count = 1
_m.constant_offset_displace = (0.0, 0.0, 0.0)
_m.relative_offset_displace = (0.0, 0.0, 1.0)
ob_plane_037.location = (-5.9, -0.8, 0.0)
ob_plane_037.rotation_euler = (0.0, 0.0, 1.571)
ob_plane_037.lineart.crease_threshold = 0.0
_m = ob_plane_037.modifiers.new('Array', 'ARRAY')
_m.count = 4
_m.constant_offset_displace = (0.0, 0.0, 0.0)
_m = ob_plane_037.modifiers.new('Array.001', 'ARRAY')
_m.count = 1
_m.constant_offset_displace = (0.0, 0.0, 0.0)
_m.relative_offset_displace = (0.0, 0.0, 1.0)
ob_plane_036.location = (-4.5, 0.8, 0.0)
ob_plane_036.rotation_euler = (0.0, 0.0, 4.712)
ob_plane_036.lineart.crease_threshold = 0.0
_m = ob_plane_036.modifiers.new('Array', 'ARRAY')
_m.count = 1
_m.constant_offset_displace = (0.0, 0.0, 0.0)
_m = ob_plane_036.modifiers.new('Array.001', 'ARRAY')
_m.count = 1
_m.constant_offset_displace = (0.0, 0.0, 0.0)
_m.relative_offset_displace = (0.0, 0.0, 1.0)
ob_plane_035.location = (-4.6, -0.9, 0.0)
ob_plane_035.rotation_euler = (0.0, 0.0, 3.142)
ob_plane_035.lineart.crease_threshold = 0.0
_m = ob_plane_035.modifiers.new('Array', 'ARRAY')
_m.count = 3
_m.constant_offset_displace = (0.0, 0.0, 0.0)
_m = ob_plane_035.modifiers.new('Array.001', 'ARRAY')
_m.count = 1
_m.constant_offset_displace = (0.0, 0.0, 0.0)
_m.relative_offset_displace = (0.0, 0.0, 1.0)
ob_plane_033.location = (-25.2, -1.49e-08, 0.8)
ob_plane_033.rotation_euler = (0.0, 0.0, 1.192e-07)
ob_plane_033.lineart.crease_threshold = 0.0
ob_plane_032.location = (-25.2, -1.49e-08, 0.0)
ob_plane_032.rotation_euler = (0.0, 0.0, 1.192e-07)
ob_plane_032.lineart.crease_threshold = 0.0
ob_plane_031.location = (-25.2, -1.49e-08, 0.4)
ob_plane_031.rotation_euler = (0.0, 0.0, 1.192e-07)
ob_plane_031.lineart.crease_threshold = 0.0
ob_plane_015.location = (-15.2, -1.49e-08, 0.4)
ob_plane_015.rotation_euler = (0.0, 0.0, 1.192e-07)
ob_plane_015.lineart.crease_threshold = 0.0
ob_plane_030.location = (-14.6, -0.9, 0.0)
ob_plane_030.rotation_euler = (0.0, 0.0, 3.142)
ob_plane_030.lineart.crease_threshold = 0.0
_m = ob_plane_030.modifiers.new('Array', 'ARRAY')
_m.count = 3
_m.constant_offset_displace = (0.0, 0.0, 0.0)
_m = ob_plane_030.modifiers.new('Array.001', 'ARRAY')
_m.count = 3
_m.constant_offset_displace = (0.0, 0.0, 0.0)
_m.relative_offset_displace = (0.0, 0.0, 1.0)
ob_plane_029.location = (-14.5, 0.8, 0.0)
ob_plane_029.rotation_euler = (0.0, 0.0, 4.712)
ob_plane_029.lineart.crease_threshold = 0.0
_m = ob_plane_029.modifiers.new('Array', 'ARRAY')
_m.count = 1
_m.constant_offset_displace = (0.0, 0.0, 0.0)
_m = ob_plane_029.modifiers.new('Array.001', 'ARRAY')
_m.count = 3
_m.constant_offset_displace = (0.0, 0.0, 0.0)
_m.relative_offset_displace = (0.0, 0.0, 1.0)
ob_plane_028.location = (-15.9, -0.8, 0.0)
ob_plane_028.rotation_euler = (0.0, 0.0, 1.571)
ob_plane_028.lineart.crease_threshold = 0.0
_m = ob_plane_028.modifiers.new('Array', 'ARRAY')
_m.count = 4
_m.constant_offset_displace = (0.0, 0.0, 0.0)
_m = ob_plane_028.modifiers.new('Array.001', 'ARRAY')
_m.count = 3
_m.constant_offset_displace = (0.0, 0.0, 0.0)
_m.relative_offset_displace = (0.0, 0.0, 1.0)
ob_plane_027.location = (-15.8, 0.9, 0.0)
ob_plane_027.lineart.crease_threshold = 0.0
_m = ob_plane_027.modifiers.new('Array', 'ARRAY')
_m.count = 3
_m.constant_offset_displace = (0.0, 0.0, 0.0)
_m = ob_plane_027.modifiers.new('Array.001', 'ARRAY')
_m.count = 3
_m.constant_offset_displace = (0.0, 0.0, 0.0)
_m.relative_offset_displace = (0.0, 0.0, 1.0)
ob_plane_026.location = (-14.5, 0.9, 0.0)
ob_plane_026.rotation_euler = (0.0, 0.0, 4.712)
ob_plane_026.lineart.crease_threshold = 0.0
_m = ob_plane_026.modifiers.new('Array.001', 'ARRAY')
_m.count = 3
_m.constant_offset_displace = (0.0, 0.0, 0.0)
_m.relative_offset_displace = (0.0, 0.0, 1.0)
ob_plane_025.location = (-15.2, -1.49e-08, 0.0)
ob_plane_025.rotation_euler = (0.0, 0.0, 1.192e-07)
ob_plane_025.lineart.crease_threshold = 0.0
ob_plane_023.location = (-15.2, -1.49e-08, 0.8)
ob_plane_023.rotation_euler = (0.0, 0.0, 1.192e-07)
ob_plane_023.lineart.crease_threshold = 0.0
ob_plane_022.location = (-15.0, -1.421e-14, 0.0)
ob_plane_022.rotation_euler = (0.0, 0.0, 1.192e-07)
ob_plane_022.lineart.crease_threshold = 0.0
ob_plane_021.location = (-14.5, -0.9, 0.0)
ob_plane_021.rotation_euler = (0.0, 0.0, 3.142)
ob_plane_021.lineart.crease_threshold = 0.0
_m = ob_plane_021.modifiers.new('Array.001', 'ARRAY')
_m.count = 3
_m.constant_offset_displace = (0.0, 0.0, 0.0)
_m.relative_offset_displace = (0.0, 0.0, 1.0)
ob_plane_019.location = (-15.9, 0.9, 0.0)
ob_plane_019.rotation_euler = (0.0, 0.0, 4.768e-07)
ob_plane_019.lineart.crease_threshold = 0.0
_m = ob_plane_019.modifiers.new('Array.001', 'ARRAY')
_m.count = 3
_m.constant_offset_displace = (0.0, 0.0, 0.0)
_m.relative_offset_displace = (0.0, 0.0, 1.0)
ob_plane_016.location = (-15.9, -0.9, 0.0)
ob_plane_016.rotation_euler = (0.0, 0.0, 1.571)
ob_plane_016.lineart.crease_threshold = 0.0
_m = ob_plane_016.modifiers.new('Array.001', 'ARRAY')
_m.count = 3
_m.constant_offset_displace = (0.0, 0.0, 0.0)
_m.relative_offset_displace = (0.0, 0.0, 1.0)
ob_plane_014.location = (-14.5, -0.4, 0.0)
ob_plane_014.rotation_euler = (0.0, 0.0, 4.712)
ob_plane_014.lineart.crease_threshold = 0.0
_m = ob_plane_014.modifiers.new('Array', 'ARRAY')
_m.count = 1
_m.constant_offset_displace = (0.0, 0.0, 0.0)
_m = ob_plane_014.modifiers.new('Array.001', 'ARRAY')
_m.count = 3
_m.constant_offset_displace = (0.0, 0.0, 0.0)
_m.relative_offset_displace = (0.0, 0.0, 1.0)
ob_plane_013.location = (-14.3, 0.4, 0.0)
ob_plane_013.rotation_euler = (0.0, 0.0, 4.712)
ob_plane_013.lineart.crease_threshold = 0.0
_m = ob_plane_013.modifiers.new('Array', 'ARRAY')
_m.constant_offset_displace = (0.0, 0.0, 0.0)
_m = ob_plane_013.modifiers.new('Array.001', 'ARRAY')
_m.count = 3
_m.constant_offset_displace = (0.0, 0.0, 0.0)
_m.relative_offset_displace = (0.0, 0.0, 1.0)
ob_plane_012.location = (-14.5, 0.4, 0.0)
ob_plane_012.rotation_euler = (0.0, 0.0, 4.712)
ob_plane_012.lineart.crease_threshold = 0.0
_m = ob_plane_012.modifiers.new('Array.001', 'ARRAY')
_m.count = 3
_m.constant_offset_displace = (0.0, 0.0, 0.0)
_m.relative_offset_displace = (0.0, 0.0, 1.0)
ob_plane_011.location = (-14.36, -0.4, 0.0)
ob_plane_011.rotation_euler = (0.0, 0.0, 1.571)
ob_plane_011.lineart.crease_threshold = 0.0
_m = ob_plane_011.modifiers.new('Array.001', 'ARRAY')
_m.count = 3
_m.constant_offset_displace = (0.0, 0.0, 0.0)
_m.relative_offset_displace = (0.0, 0.0, 1.0)
ob_plane_009.location = (-24.36, -0.4, 0.0)
ob_plane_009.rotation_euler = (0.0, 0.0, 1.571)
ob_plane_009.lineart.crease_threshold = 0.0
_m = ob_plane_009.modifiers.new('Array.001', 'ARRAY')
_m.count = 3
_m.constant_offset_displace = (0.0, 0.0, 0.0)
_m.relative_offset_displace = (0.0, 0.0, 1.0)
ob_plane_007.location = (-24.5, 0.4, 0.0)
ob_plane_007.rotation_euler = (0.0, 0.0, 4.712)
ob_plane_007.lineart.crease_threshold = 0.0
_m = ob_plane_007.modifiers.new('Array.001', 'ARRAY')
_m.count = 3
_m.constant_offset_displace = (0.0, 0.0, 0.0)
_m.relative_offset_displace = (0.0, 0.0, 1.0)
ob_plane_006.location = (-24.3, 0.4, 0.0)
ob_plane_006.rotation_euler = (0.0, 0.0, 4.712)
ob_plane_006.lineart.crease_threshold = 0.0
_m = ob_plane_006.modifiers.new('Array', 'ARRAY')
_m.constant_offset_displace = (0.0, 0.0, 0.0)
_m = ob_plane_006.modifiers.new('Array.001', 'ARRAY')
_m.count = 3
_m.constant_offset_displace = (0.0, 0.0, 0.0)
_m.relative_offset_displace = (0.0, 0.0, 1.0)
ob_plane_004.location = (-24.5, -0.4, 0.0)
ob_plane_004.rotation_euler = (0.0, 0.0, 4.712)
ob_plane_004.lineart.crease_threshold = 0.0
_m = ob_plane_004.modifiers.new('Array', 'ARRAY')
_m.count = 1
_m.constant_offset_displace = (0.0, 0.0, 0.0)
_m = ob_plane_004.modifiers.new('Array.001', 'ARRAY')
_m.count = 3
_m.constant_offset_displace = (0.0, 0.0, 0.0)
_m.relative_offset_displace = (0.0, 0.0, 1.0)
ob_cube_001.location = (-25.2, -0.4, -1.2)
ob_cube_001.rotation_euler = (0.0, 0.0, 1.192e-07)
ob_cube_001.lineart.crease_threshold = 0.0
ob_cube.location = (-25.2, 0.4, -1.2)
ob_cube.rotation_euler = (0.0, 0.0, 1.192e-07)
ob_cube.lineart.crease_threshold = 0.0
ob_plane_024.location = (-25.2, -1.49e-08, 1.2)
ob_plane_024.rotation_euler = (0.0, 0.0, 1.192e-07)
ob_plane_024.lineart.crease_threshold = 0.0
ob_plane_050.location = (-25.9, -0.9, 0.0)
ob_plane_050.rotation_euler = (0.0, 0.0, 1.571)
ob_plane_050.lineart.crease_threshold = 0.0
_m = ob_plane_050.modifiers.new('Array.001', 'ARRAY')
_m.count = 3
_m.constant_offset_displace = (0.0, 0.0, 0.0)
_m.relative_offset_displace = (0.0, 0.0, 1.0)
ob_plane_010.location = (-25.9, 0.9, 0.0)
ob_plane_010.rotation_euler = (0.0, 0.0, 4.768e-07)
ob_plane_010.lineart.crease_threshold = 0.0
_m = ob_plane_010.modifiers.new('Array.001', 'ARRAY')
_m.count = 3
_m.constant_offset_displace = (0.0, 0.0, 0.0)
_m.relative_offset_displace = (0.0, 0.0, 1.0)
ob_plane_008.location = (-24.5, -0.9, 0.0)
ob_plane_008.rotation_euler = (0.0, 0.0, 3.142)
ob_plane_008.lineart.crease_threshold = 0.0
_m = ob_plane_008.modifiers.new('Array.001', 'ARRAY')
_m.count = 3
_m.constant_offset_displace = (0.0, 0.0, 0.0)
_m.relative_offset_displace = (0.0, 0.0, 1.0)
ob_plane_020.location = (-25.0, -1.421e-14, 0.0)
ob_plane_020.rotation_euler = (0.0, 0.0, 1.192e-07)
ob_plane_020.lineart.crease_threshold = 0.0
ob_plane_018.location = (-25.2, -1.49e-08, 1.0)
ob_plane_018.rotation_euler = (0.0, 0.0, 1.192e-07)
ob_plane_018.lineart.crease_threshold = 0.0
ob_plane_017.location = (-25.2, -1.49e-08, 0.0)
ob_plane_017.rotation_euler = (0.0, 0.0, 1.192e-07)
ob_plane_017.lineart.crease_threshold = 0.0
ob_plane_005.location = (-24.5, 0.9, 0.0)
ob_plane_005.rotation_euler = (0.0, 0.0, 4.712)
ob_plane_005.lineart.crease_threshold = 0.0
_m = ob_plane_005.modifiers.new('Array.001', 'ARRAY')
_m.count = 3
_m.constant_offset_displace = (0.0, 0.0, 0.0)
_m.relative_offset_displace = (0.0, 0.0, 1.0)
ob_plane_003.location = (-25.8, 0.9, 0.0)
ob_plane_003.lineart.crease_threshold = 0.0
_m = ob_plane_003.modifiers.new('Array', 'ARRAY')
_m.count = 3
_m.constant_offset_displace = (0.0, 0.0, 0.0)
_m = ob_plane_003.modifiers.new('Array.001', 'ARRAY')
_m.count = 3
_m.constant_offset_displace = (0.0, 0.0, 0.0)
_m.relative_offset_displace = (0.0, 0.0, 1.0)
ob_plane_002.location = (-25.9, -0.8, 0.0)
ob_plane_002.rotation_euler = (0.0, 0.0, 1.571)
ob_plane_002.lineart.crease_threshold = 0.0
_m = ob_plane_002.modifiers.new('Array', 'ARRAY')
_m.count = 4
_m.constant_offset_displace = (0.0, 0.0, 0.0)
_m = ob_plane_002.modifiers.new('Array.001', 'ARRAY')
_m.count = 3
_m.constant_offset_displace = (0.0, 0.0, 0.0)
_m.relative_offset_displace = (0.0, 0.0, 1.0)
ob_plane_001.location = (-24.5, 0.8, 0.0)
ob_plane_001.rotation_euler = (0.0, 0.0, 4.712)
ob_plane_001.lineart.crease_threshold = 0.0
_m = ob_plane_001.modifiers.new('Array', 'ARRAY')
_m.count = 1
_m.constant_offset_displace = (0.0, 0.0, 0.0)
_m = ob_plane_001.modifiers.new('Array.001', 'ARRAY')
_m.count = 3
_m.constant_offset_displace = (0.0, 0.0, 0.0)
_m.relative_offset_displace = (0.0, 0.0, 1.0)
ob_plane_000.location = (-24.6, -0.9, 0.0)
ob_plane_000.rotation_euler = (0.0, 0.0, 3.142)
ob_plane_000.lineart.crease_threshold = 0.0
_m = ob_plane_000.modifiers.new('Array', 'ARRAY')
_m.count = 3
_m.constant_offset_displace = (0.0, 0.0, 0.0)
_m = ob_plane_000.modifiers.new('Array.001', 'ARRAY')
_m.count = 3
_m.constant_offset_displace = (0.0, 0.0, 0.0)
_m.relative_offset_displace = (0.0, 0.0, 1.0)
ob_rotationcontrol_001.location = (-25.0, 0.0, 0.0)
ob_rotationcontrol_001.empty_image_offset = (0.0, 0.0)
ob_rotationcontrol_001.lineart.crease_threshold = 0.0
ob_cameratarget.parent = ob_rotationcontrol_001
ob_cameratarget.location = (0.0, 0.0, 2.451)
ob_cameratarget.empty_image_offset = (0.0, 0.0)
ob_cameratarget.lineart.crease_threshold = 0.0
ob_camera.parent = ob_cameratarget
ob_camera.location = (4.0, 4.0, 3.268)
ob_camera.rotation_euler = (1.109, 0.01082, 0.8149)
ob_camera.lock_rotations_4d = False
ob_camera.empty_display_type = 'ARROWS'
ob_camera.color = (0.0, 0.0, 0.0, 0.0)
ob_camera.display_type = 'WIRE'
ob_camera.lineart.crease_threshold = 0.0
_c = ob_camera.constraints.new('TRACK_TO'); _c.name = 'TrackTo'
_c.target = ob_cameratarget
ob_lamp_001.parent = ob_rotationcontrol_001
ob_lamp_001.location = (-1.0, 2.0, 2.0)
ob_lamp_001.lock_rotations_4d = False
ob_lamp_001.empty_display_type = 'ARROWS'
ob_lamp_001.color = (0.0, 0.0, 0.0, 0.0)
ob_lamp_001.lineart.crease_threshold = 0.0
_c = ob_lamp_001.constraints.new('TRACK_TO'); _c.name = 'TrackTo'
_c.target = ob_rotationcontrol_001
ob_lamp.parent = ob_rotationcontrol_001
ob_lamp.location = (-1.0, 2.0, 0.8)
ob_lamp.lock_rotations_4d = False
ob_lamp.empty_display_type = 'ARROWS'
ob_lamp.color = (0.0, 0.0, 0.0, 0.0)
ob_lamp.lineart.crease_threshold = 0.0
_c = ob_lamp.constraints.new('TRACK_TO'); _c.name = 'TrackTo'
_c.target = ob_rotationcontrol_001

# ---- collection membership
col_collection_1.objects.link(ob_plane_051)
col_collection_1.objects.link(ob_plane_041)
col_collection_1.objects.link(ob_plane_034)
col_collection_1.objects.link(ob_plane_049)
col_collection_1.objects.link(ob_plane_048)
col_collection_1.objects.link(ob_plane_047)
col_collection_1.objects.link(ob_plane_046)
col_collection_1.objects.link(ob_plane_045)
col_collection_1.objects.link(ob_plane_044)
col_collection_1.objects.link(ob_plane_043)
col_collection_1.objects.link(ob_plane_042)
col_collection_1.objects.link(ob_plane_040)
col_collection_1.objects.link(ob_plane_039)
col_collection_1.objects.link(ob_plane_038)
col_collection_1.objects.link(ob_plane_037)
col_collection_1.objects.link(ob_plane_036)
col_collection_1.objects.link(ob_plane_035)
col_collection_1.objects.link(ob_plane_033)
col_collection_1.objects.link(ob_plane_032)
col_collection_1.objects.link(ob_plane_031)
col_collection_1.objects.link(ob_plane_015)
col_collection_1.objects.link(ob_plane_030)
col_collection_1.objects.link(ob_plane_029)
col_collection_1.objects.link(ob_plane_028)
col_collection_1.objects.link(ob_plane_027)
col_collection_1.objects.link(ob_plane_026)
col_collection_1.objects.link(ob_plane_025)
col_collection_1.objects.link(ob_plane_023)
col_collection_1.objects.link(ob_plane_022)
col_collection_1.objects.link(ob_plane_021)
col_collection_1.objects.link(ob_plane_019)
col_collection_1.objects.link(ob_plane_016)
col_collection_1.objects.link(ob_plane_014)
col_collection_1.objects.link(ob_plane_013)
col_collection_1.objects.link(ob_plane_012)
col_collection_1.objects.link(ob_plane_011)
col_collection_1.objects.link(ob_plane_009)
col_collection_1.objects.link(ob_plane_007)
col_collection_1.objects.link(ob_plane_006)
col_collection_1.objects.link(ob_plane_004)
col_collection_1.objects.link(ob_cube_001)
col_collection_1.objects.link(ob_cube)
col_collection_1.objects.link(ob_plane_024)
col_collection_1.objects.link(ob_plane_050)
col_collection_1.objects.link(ob_plane_010)
col_collection_1.objects.link(ob_plane_008)
col_collection_1.objects.link(ob_plane_020)
col_collection_1.objects.link(ob_plane_018)
col_collection_1.objects.link(ob_plane_017)
col_collection_1.objects.link(ob_plane_005)
col_collection_1.objects.link(ob_plane_003)
col_collection_1.objects.link(ob_plane_002)
col_collection_1.objects.link(ob_plane_001)
col_collection_1.objects.link(ob_plane_000)
col_collection_1.objects.link(ob_rotationcontrol_001)
col_collection_1.objects.link(ob_cameratarget)
col_collection_1.objects.link(ob_camera)
col_collection_1.objects.link(ob_lamp_001)
col_collection_1.objects.link(ob_lamp)

# ---- scene / render settings (as saved in the file)
scene.camera = ob_camera
scene.frame_start = 1; scene.frame_end = 6; scene.frame_set(6)
scene.render.engine = 'BLENDER_EEVEE_NEXT'
scene.render.image_settings.compression = 90
scene.render.resolution_x = 256
scene.render.resolution_y = 512
scene.render.dither_intensity = 0.0
scene.render.bake_margin = 2
scene.render.bake_bias = 0.0
scene.cycles.use_denoising = False
scene.cycles.samples = 10
scene.cycles.sampling_pattern = 'TABULATED_SOBOL'
scene.cycles.light_sampling_threshold = 0.0
scene.cycles.use_adaptive_sampling = False
scene.cycles.use_light_tree = False
scene.cycles.blur_glossy = 0.0
scene.cycles.volume_bounces = 1
scene.cycles.pixel_filter_type = 'GAUSSIAN'
scene.cycles.sample_clamp_indirect = 0.0
scene.view_settings.view_transform = 'Standard'
bpy.context.view_layer.update()
